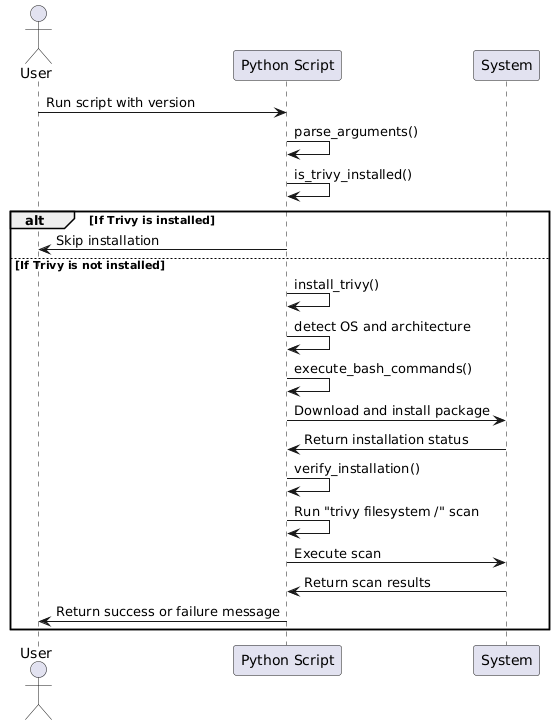

The diagram above was rendered by PlantUML. Its source (embedded in the PNG):
@startuml
actor User
participant "Python Script" as Script
participant "System" as Sys

User -> Script: Run script with version
Script -> Script: parse_arguments()
Script -> Script: is_trivy_installed()
alt If Trivy is installed
    Script -> User: Skip installation
else If Trivy is not installed
    Script -> Script: install_trivy()
    Script -> Script: detect OS and architecture
    Script -> Script: execute_bash_commands()
    Script -> Sys: Download and install package
    Sys -> Script: Return installation status
    Script -> Script: verify_installation()
    Script -> Script: Run "trivy filesystem /" scan
    Script -> Sys: Execute scan
    Sys -> Script: Return scan results
    Script -> User: Return success or failure message
end
@enduml